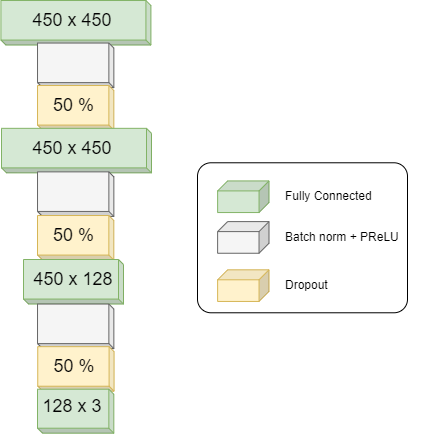

The diagram above was exported from draw.io. Its source (the exported page's mxGraphModel, read from the mxfile embedded in the PNG):
<mxGraphModel dx="1420" dy="822" grid="1" gridSize="10" guides="1" tooltips="1" connect="1" arrows="1" fold="1" page="1" pageScale="1" pageWidth="827" pageHeight="1169" math="0" shadow="0">
  <root>
    <mxCell id="0" />
    <mxCell id="1" parent="0" />
    <mxCell id="497iVJx5uYYGrFgGiJ9b-21" value="" style="shape=cube;whiteSpace=wrap;html=1;boundedLbl=1;backgroundOutline=1;darkOpacity=0.15;darkOpacity2=0.05;rotation=-180;size=5;shadow=0;fillColor=#d5e8d4;strokeColor=#82b366;" parent="1" vertex="1">
      <mxGeometry x="93.42" y="205" width="150" height="44.55" as="geometry" />
    </mxCell>
    <mxCell id="497iVJx5uYYGrFgGiJ9b-22" value="&lt;font style=&quot;font-size: 18px;&quot;&gt;450 x 450&lt;/font&gt;" style="text;html=1;strokeColor=none;fillColor=none;align=center;verticalAlign=middle;whiteSpace=wrap;rounded=0;" parent="1" vertex="1">
      <mxGeometry x="100" y="209.82" width="130" height="30.91" as="geometry" />
    </mxCell>
    <mxCell id="497iVJx5uYYGrFgGiJ9b-18" value="" style="shape=cube;whiteSpace=wrap;html=1;boundedLbl=1;backgroundOutline=1;darkOpacity=0.15;darkOpacity2=0.05;rotation=-180;size=5;shadow=0;fillColor=#f5f5f5;strokeColor=#666666;fontColor=#333333;" parent="1" vertex="1">
      <mxGeometry x="130.02209531253112" y="247.55478297987082" width="76.33296835941904" height="44.552664489028786" as="geometry" />
    </mxCell>
    <mxCell id="497iVJx5uYYGrFgGiJ9b-23" value="" style="group" parent="1" vertex="1" connectable="0">
      <mxGeometry x="290" y="367.28000000000003" width="230" height="150.00000000000006" as="geometry" />
    </mxCell>
    <mxCell id="TFD_Kc10lIaM1z6hXO3P-10" value="" style="rounded=1;whiteSpace=wrap;html=1;arcSize=9;" parent="497iVJx5uYYGrFgGiJ9b-23" vertex="1">
      <mxGeometry width="210" height="150" as="geometry" />
    </mxCell>
    <mxCell id="TFD_Kc10lIaM1z6hXO3P-15" value="" style="shape=cube;whiteSpace=wrap;html=1;boundedLbl=1;backgroundOutline=1;darkOpacity=0.15;darkOpacity2=0.05;rotation=90;size=10;shadow=0;fillColor=#d5e8d4;strokeColor=#82b366;" parent="497iVJx5uYYGrFgGiJ9b-23" vertex="1">
      <mxGeometry x="30" y="8.250000000000114" width="31.65" height="51.41" as="geometry" />
    </mxCell>
    <mxCell id="TFD_Kc10lIaM1z6hXO3P-16" value="Fully Connected" style="text;html=1;strokeColor=none;fillColor=none;align=left;verticalAlign=middle;whiteSpace=wrap;rounded=0;" parent="497iVJx5uYYGrFgGiJ9b-23" vertex="1">
      <mxGeometry x="86" y="18.95000000000016" width="94" height="30" as="geometry" />
    </mxCell>
    <mxCell id="TFD_Kc10lIaM1z6hXO3P-17" value="" style="shape=cube;whiteSpace=wrap;html=1;boundedLbl=1;backgroundOutline=1;darkOpacity=0.15;darkOpacity2=0.05;rotation=90;size=10;shadow=0;fillColor=#fff2cc;strokeColor=#d6b656;" parent="497iVJx5uYYGrFgGiJ9b-23" vertex="1">
      <mxGeometry x="30" y="97.15000000000003" width="31.65" height="51.41" as="geometry" />
    </mxCell>
    <mxCell id="TFD_Kc10lIaM1z6hXO3P-18" value="Dropout" style="text;html=1;strokeColor=none;fillColor=none;align=left;verticalAlign=middle;whiteSpace=wrap;rounded=0;" parent="497iVJx5uYYGrFgGiJ9b-23" vertex="1">
      <mxGeometry x="86" y="107.86000000000001" width="94" height="30" as="geometry" />
    </mxCell>
    <mxCell id="TFD_Kc10lIaM1z6hXO3P-20" value="" style="shape=cube;whiteSpace=wrap;html=1;boundedLbl=1;backgroundOutline=1;darkOpacity=0.15;darkOpacity2=0.05;rotation=90;size=10;shadow=0;fillColor=#f5f5f5;fontColor=#333333;strokeColor=#666666;" parent="497iVJx5uYYGrFgGiJ9b-23" vertex="1">
      <mxGeometry x="30" y="48.9500000000001" width="31.65" height="51.41" as="geometry" />
    </mxCell>
    <mxCell id="TFD_Kc10lIaM1z6hXO3P-21" value="Batch norm + PReLU" style="text;html=1;strokeColor=none;fillColor=none;align=left;verticalAlign=middle;whiteSpace=wrap;rounded=0;" parent="497iVJx5uYYGrFgGiJ9b-23" vertex="1">
      <mxGeometry x="86" y="59.64999999999998" width="144" height="30" as="geometry" />
    </mxCell>
    <mxCell id="497iVJx5uYYGrFgGiJ9b-25" value="" style="group" parent="1" vertex="1" connectable="0">
      <mxGeometry x="130.02209531253112" y="290.00160601863195" width="76.33296835941906" height="44.552664489028814" as="geometry" />
    </mxCell>
    <mxCell id="497iVJx5uYYGrFgGiJ9b-19" value="" style="shape=cube;whiteSpace=wrap;html=1;boundedLbl=1;backgroundOutline=1;darkOpacity=0.15;darkOpacity2=0.05;rotation=-180;size=5;shadow=0;fillColor=#fff2cc;strokeColor=#d6b656;" parent="497iVJx5uYYGrFgGiJ9b-25" vertex="1">
      <mxGeometry y="5.684341886080802e-14" width="76.33296835941904" height="44.552664489028786" as="geometry" />
    </mxCell>
    <mxCell id="497iVJx5uYYGrFgGiJ9b-20" value="50 %" style="text;html=1;strokeColor=none;fillColor=none;align=center;verticalAlign=middle;whiteSpace=wrap;rounded=0;fontSize=18;" parent="497iVJx5uYYGrFgGiJ9b-25" vertex="1">
      <mxGeometry x="5.767904687468899" y="4.818393981368047" width="60.8" height="30.91" as="geometry" />
    </mxCell>
    <mxCell id="497iVJx5uYYGrFgGiJ9b-26" value="" style="group" parent="1" vertex="1" connectable="0">
      <mxGeometry x="94.00209531253113" y="332.83478297987074" width="150" height="44.552664489028814" as="geometry" />
    </mxCell>
    <mxCell id="497iVJx5uYYGrFgGiJ9b-7" value="" style="shape=cube;whiteSpace=wrap;html=1;boundedLbl=1;backgroundOutline=1;darkOpacity=0.15;darkOpacity2=0.05;rotation=-180;size=5;shadow=0;fillColor=#d5e8d4;strokeColor=#82b366;" parent="497iVJx5uYYGrFgGiJ9b-26" vertex="1">
      <mxGeometry x="-5.5850787755125225e-14" y="5.684341886080802e-14" width="150.00000000000003" height="44.552664489028786" as="geometry" />
    </mxCell>
    <mxCell id="497iVJx5uYYGrFgGiJ9b-8" value="&lt;font style=&quot;font-size: 18px;&quot;&gt;450 x 450&lt;/font&gt;" style="text;html=1;strokeColor=none;fillColor=none;align=center;verticalAlign=middle;whiteSpace=wrap;rounded=0;" parent="497iVJx5uYYGrFgGiJ9b-26" vertex="1">
      <mxGeometry x="14.871499530520392" y="4.825217020129287" width="112.1664751681768" height="30.91" as="geometry" />
    </mxCell>
    <mxCell id="497iVJx5uYYGrFgGiJ9b-4" value="" style="shape=cube;whiteSpace=wrap;html=1;boundedLbl=1;backgroundOutline=1;darkOpacity=0.15;darkOpacity2=0.05;rotation=-180;size=5;shadow=0;fillColor=#f5f5f5;strokeColor=#666666;fontColor=#333333;" parent="1" vertex="1">
      <mxGeometry x="130.0220953125311" y="376.3847829798708" width="76.33296835941904" height="44.552664489028786" as="geometry" />
    </mxCell>
    <mxCell id="497iVJx5uYYGrFgGiJ9b-27" value="" style="group" parent="1" vertex="1" connectable="0">
      <mxGeometry x="130.00209531253108" y="420.001606018632" width="76.33296835941906" height="44.55266448902876" as="geometry" />
    </mxCell>
    <mxCell id="497iVJx5uYYGrFgGiJ9b-5" value="" style="shape=cube;whiteSpace=wrap;html=1;boundedLbl=1;backgroundOutline=1;darkOpacity=0.15;darkOpacity2=0.05;rotation=-180;size=5;shadow=0;fillColor=#fff2cc;strokeColor=#d6b656;" parent="497iVJx5uYYGrFgGiJ9b-27" vertex="1">
      <mxGeometry width="76.33296835941904" height="44.552664489028786" as="geometry" />
    </mxCell>
    <mxCell id="497iVJx5uYYGrFgGiJ9b-6" value="50 %" style="text;html=1;strokeColor=none;fillColor=none;align=center;verticalAlign=middle;whiteSpace=wrap;rounded=0;fontSize=18;" parent="497iVJx5uYYGrFgGiJ9b-27" vertex="1">
      <mxGeometry x="5.767904687468899" y="4.81839398136799" width="60.8" height="30.91" as="geometry" />
    </mxCell>
    <mxCell id="497iVJx5uYYGrFgGiJ9b-28" value="" style="group" parent="1" vertex="1" connectable="0">
      <mxGeometry x="116.00209531253108" y="464.0047829798707" width="100" height="44.55266448902876" as="geometry" />
    </mxCell>
    <mxCell id="497iVJx5uYYGrFgGiJ9b-2" value="" style="shape=cube;whiteSpace=wrap;html=1;boundedLbl=1;backgroundOutline=1;darkOpacity=0.15;darkOpacity2=0.05;rotation=-180;size=5;shadow=0;fillColor=#d5e8d4;strokeColor=#82b366;" parent="497iVJx5uYYGrFgGiJ9b-28" vertex="1">
      <mxGeometry width="99.99999999999999" height="44.552664489028786" as="geometry" />
    </mxCell>
    <mxCell id="497iVJx5uYYGrFgGiJ9b-3" value="&lt;font style=&quot;font-size: 18px;&quot;&gt;450 x 128&lt;/font&gt;" style="text;html=1;strokeColor=none;fillColor=none;align=center;verticalAlign=middle;whiteSpace=wrap;rounded=0;" parent="497iVJx5uYYGrFgGiJ9b-28" vertex="1">
      <mxGeometry y="4.83" width="100" height="30.91" as="geometry" />
    </mxCell>
    <mxCell id="497iVJx5uYYGrFgGiJ9b-1" value="" style="shape=cube;whiteSpace=wrap;html=1;boundedLbl=1;backgroundOutline=1;darkOpacity=0.15;darkOpacity2=0.05;rotation=-180;size=5;shadow=0;fillColor=#f5f5f5;strokeColor=#666666;fontColor=#333333;" parent="1" vertex="1">
      <mxGeometry x="130.0220953125311" y="508.5547829798707" width="76.33296835941904" height="44.552664489028786" as="geometry" />
    </mxCell>
    <mxCell id="497iVJx5uYYGrFgGiJ9b-29" value="" style="group" parent="1" vertex="1" connectable="0">
      <mxGeometry x="130.25209531253108" y="551.1516060186319" width="76.33296835941906" height="44.55266448902876" as="geometry" />
    </mxCell>
    <mxCell id="TFD_Kc10lIaM1z6hXO3P-22" value="" style="shape=cube;whiteSpace=wrap;html=1;boundedLbl=1;backgroundOutline=1;darkOpacity=0.15;darkOpacity2=0.05;rotation=-180;size=5;shadow=0;fillColor=#fff2cc;strokeColor=#d6b656;" parent="497iVJx5uYYGrFgGiJ9b-29" vertex="1">
      <mxGeometry width="76.33296835941904" height="44.552664489028786" as="geometry" />
    </mxCell>
    <mxCell id="TFD_Kc10lIaM1z6hXO3P-23" value="50 %" style="text;html=1;strokeColor=none;fillColor=none;align=center;verticalAlign=middle;whiteSpace=wrap;rounded=0;fontSize=18;" parent="497iVJx5uYYGrFgGiJ9b-29" vertex="1">
      <mxGeometry x="10.257904687468908" y="4.818393981368104" width="51.81" height="30.91" as="geometry" />
    </mxCell>
    <mxCell id="TFD_Kc10lIaM1z6hXO3P-5" value="" style="shape=cube;whiteSpace=wrap;html=1;boundedLbl=1;backgroundOutline=1;darkOpacity=0.15;darkOpacity2=0.05;rotation=-180;size=5;shadow=0;fillColor=#d5e8d4;strokeColor=#82b366;" parent="1" vertex="1">
      <mxGeometry x="130.00365642581335" y="593.7012993207933" width="76.33296835941904" height="44" as="geometry" />
    </mxCell>
    <mxCell id="TFD_Kc10lIaM1z6hXO3P-7" value="&lt;font style=&quot;font-size: 18px;&quot;&gt;128 x 3&lt;/font&gt;" style="text;html=1;strokeColor=none;fillColor=none;align=center;verticalAlign=middle;whiteSpace=wrap;rounded=0;" parent="1" vertex="1">
      <mxGeometry x="130" y="590" width="70" height="41.16" as="geometry" />
    </mxCell>
  </root>
</mxGraphModel>